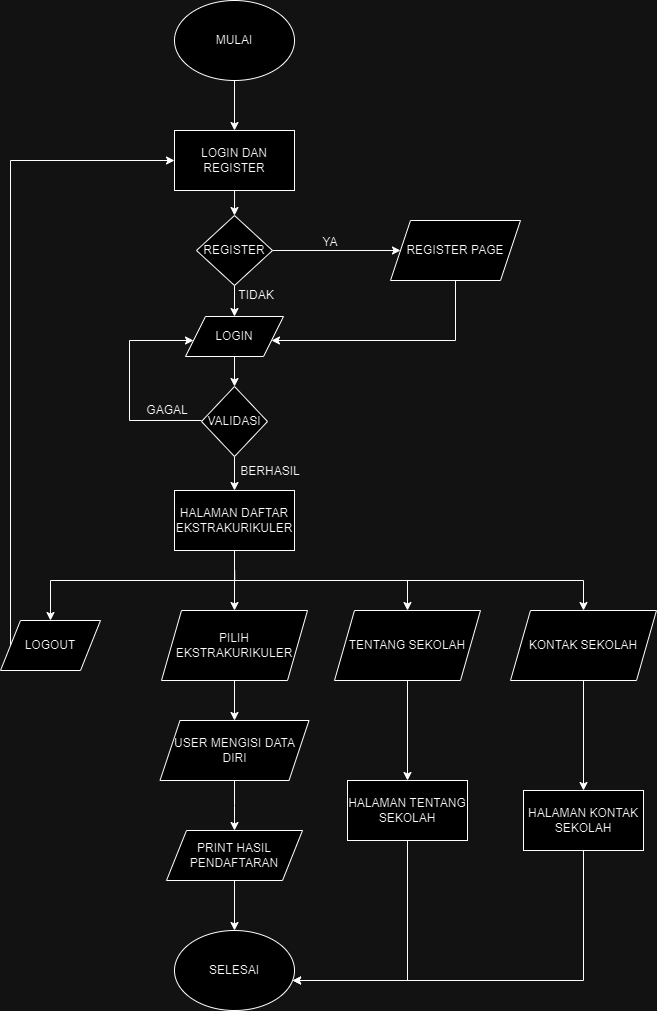

The diagram above was exported from draw.io. Its source (the exported page's mxGraphModel, read from the mxfile embedded in the PNG):
<mxGraphModel dx="1434" dy="784" grid="1" gridSize="10" guides="1" tooltips="1" connect="1" arrows="1" fold="1" page="1" pageScale="1" pageWidth="827" pageHeight="1169" math="0" shadow="0">
  <root>
    <mxCell id="WIyWlLk6GJQsqaUBKTNV-0" />
    <mxCell id="WIyWlLk6GJQsqaUBKTNV-1" parent="WIyWlLk6GJQsqaUBKTNV-0" />
    <mxCell id="TSPP5Dsy5jRaQKqd-PgY-35" style="edgeStyle=orthogonalEdgeStyle;rounded=0;orthogonalLoop=1;jettySize=auto;html=1;entryX=0.5;entryY=0;entryDx=0;entryDy=0;" edge="1" parent="WIyWlLk6GJQsqaUBKTNV-1" source="a8jEd_lyI3lUN4i0r0Ek-0" target="TSPP5Dsy5jRaQKqd-PgY-34">
      <mxGeometry relative="1" as="geometry" />
    </mxCell>
    <mxCell id="a8jEd_lyI3lUN4i0r0Ek-0" value="MULAI" style="ellipse;whiteSpace=wrap;html=1;" parent="WIyWlLk6GJQsqaUBKTNV-1" vertex="1">
      <mxGeometry x="354" y="60" width="120" height="80" as="geometry" />
    </mxCell>
    <mxCell id="TSPP5Dsy5jRaQKqd-PgY-11" style="edgeStyle=orthogonalEdgeStyle;rounded=0;orthogonalLoop=1;jettySize=auto;html=1;entryX=0.5;entryY=0;entryDx=0;entryDy=0;" edge="1" parent="WIyWlLk6GJQsqaUBKTNV-1" target="a8jEd_lyI3lUN4i0r0Ek-5">
      <mxGeometry relative="1" as="geometry">
        <mxPoint x="414.0344827586207" y="250" as="sourcePoint" />
      </mxGeometry>
    </mxCell>
    <mxCell id="TSPP5Dsy5jRaQKqd-PgY-32" style="edgeStyle=orthogonalEdgeStyle;rounded=0;orthogonalLoop=1;jettySize=auto;html=1;" edge="1" parent="WIyWlLk6GJQsqaUBKTNV-1" source="a8jEd_lyI3lUN4i0r0Ek-4" target="a8jEd_lyI3lUN4i0r0Ek-27">
      <mxGeometry relative="1" as="geometry">
        <Array as="points">
          <mxPoint x="635" y="400" />
        </Array>
      </mxGeometry>
    </mxCell>
    <mxCell id="a8jEd_lyI3lUN4i0r0Ek-4" value="REGISTER PAGE" style="shape=parallelogram;perimeter=parallelogramPerimeter;whiteSpace=wrap;html=1;fixedSize=1;" parent="WIyWlLk6GJQsqaUBKTNV-1" vertex="1">
      <mxGeometry x="570" y="280" width="130" height="60" as="geometry" />
    </mxCell>
    <mxCell id="a8jEd_lyI3lUN4i0r0Ek-29" style="edgeStyle=orthogonalEdgeStyle;rounded=0;orthogonalLoop=1;jettySize=auto;html=1;entryX=0;entryY=0.5;entryDx=0;entryDy=0;" parent="WIyWlLk6GJQsqaUBKTNV-1" source="a8jEd_lyI3lUN4i0r0Ek-5" target="a8jEd_lyI3lUN4i0r0Ek-4" edge="1">
      <mxGeometry relative="1" as="geometry" />
    </mxCell>
    <mxCell id="TSPP5Dsy5jRaQKqd-PgY-28" style="edgeStyle=orthogonalEdgeStyle;rounded=0;orthogonalLoop=1;jettySize=auto;html=1;entryX=0.5;entryY=0;entryDx=0;entryDy=0;" edge="1" parent="WIyWlLk6GJQsqaUBKTNV-1" source="a8jEd_lyI3lUN4i0r0Ek-5" target="a8jEd_lyI3lUN4i0r0Ek-27">
      <mxGeometry relative="1" as="geometry" />
    </mxCell>
    <mxCell id="a8jEd_lyI3lUN4i0r0Ek-5" value="REGISTER" style="rhombus;whiteSpace=wrap;html=1;" parent="WIyWlLk6GJQsqaUBKTNV-1" vertex="1">
      <mxGeometry x="376" y="275" width="76" height="70" as="geometry" />
    </mxCell>
    <mxCell id="a8jEd_lyI3lUN4i0r0Ek-15" style="edgeStyle=orthogonalEdgeStyle;rounded=0;orthogonalLoop=1;jettySize=auto;html=1;entryX=0.5;entryY=0;entryDx=0;entryDy=0;exitX=0.5;exitY=1;exitDx=0;exitDy=0;" parent="WIyWlLk6GJQsqaUBKTNV-1" source="a8jEd_lyI3lUN4i0r0Ek-6" target="a8jEd_lyI3lUN4i0r0Ek-7" edge="1">
      <mxGeometry relative="1" as="geometry">
        <mxPoint x="414" y="630" as="sourcePoint" />
      </mxGeometry>
    </mxCell>
    <mxCell id="a8jEd_lyI3lUN4i0r0Ek-24" style="edgeStyle=orthogonalEdgeStyle;rounded=0;orthogonalLoop=1;jettySize=auto;html=1;entryX=0.5;entryY=0;entryDx=0;entryDy=0;" parent="WIyWlLk6GJQsqaUBKTNV-1" target="a8jEd_lyI3lUN4i0r0Ek-19" edge="1">
      <mxGeometry relative="1" as="geometry">
        <Array as="points">
          <mxPoint x="414" y="640" />
          <mxPoint x="230" y="640" />
        </Array>
        <mxPoint x="414.0588235294117" y="630" as="sourcePoint" />
      </mxGeometry>
    </mxCell>
    <mxCell id="a8jEd_lyI3lUN4i0r0Ek-25" style="edgeStyle=orthogonalEdgeStyle;rounded=0;orthogonalLoop=1;jettySize=auto;html=1;" parent="WIyWlLk6GJQsqaUBKTNV-1" target="a8jEd_lyI3lUN4i0r0Ek-20" edge="1">
      <mxGeometry relative="1" as="geometry">
        <Array as="points">
          <mxPoint x="414" y="640" />
          <mxPoint x="587" y="640" />
        </Array>
        <mxPoint x="414.0588235294117" y="630" as="sourcePoint" />
      </mxGeometry>
    </mxCell>
    <mxCell id="a8jEd_lyI3lUN4i0r0Ek-26" style="edgeStyle=orthogonalEdgeStyle;rounded=0;orthogonalLoop=1;jettySize=auto;html=1;" parent="WIyWlLk6GJQsqaUBKTNV-1" target="a8jEd_lyI3lUN4i0r0Ek-18" edge="1">
      <mxGeometry relative="1" as="geometry">
        <Array as="points">
          <mxPoint x="414" y="640" />
          <mxPoint x="763" y="640" />
        </Array>
        <mxPoint x="414.0588235294117" y="630" as="sourcePoint" />
      </mxGeometry>
    </mxCell>
    <mxCell id="a8jEd_lyI3lUN4i0r0Ek-6" value="USER PAGE" style="rounded=1;whiteSpace=wrap;html=1;" parent="WIyWlLk6GJQsqaUBKTNV-1" vertex="1">
      <mxGeometry x="354" y="550" width="120" height="60" as="geometry" />
    </mxCell>
    <mxCell id="TSPP5Dsy5jRaQKqd-PgY-2" style="edgeStyle=orthogonalEdgeStyle;rounded=0;orthogonalLoop=1;jettySize=auto;html=1;entryX=0.5;entryY=0;entryDx=0;entryDy=0;" edge="1" parent="WIyWlLk6GJQsqaUBKTNV-1" source="a8jEd_lyI3lUN4i0r0Ek-7" target="TSPP5Dsy5jRaQKqd-PgY-0">
      <mxGeometry relative="1" as="geometry" />
    </mxCell>
    <mxCell id="a8jEd_lyI3lUN4i0r0Ek-7" value="PILIH EKSTRAKURIKULER" style="shape=parallelogram;perimeter=parallelogramPerimeter;whiteSpace=wrap;html=1;fixedSize=1;" parent="WIyWlLk6GJQsqaUBKTNV-1" vertex="1">
      <mxGeometry x="341" y="670" width="146" height="70" as="geometry" />
    </mxCell>
    <mxCell id="a8jEd_lyI3lUN4i0r0Ek-17" style="edgeStyle=orthogonalEdgeStyle;rounded=0;orthogonalLoop=1;jettySize=auto;html=1;entryX=0.5;entryY=0;entryDx=0;entryDy=0;" parent="WIyWlLk6GJQsqaUBKTNV-1" source="TSPP5Dsy5jRaQKqd-PgY-48" target="a8jEd_lyI3lUN4i0r0Ek-9" edge="1">
      <mxGeometry relative="1" as="geometry">
        <mxPoint x="414" y="950" as="sourcePoint" />
      </mxGeometry>
    </mxCell>
    <mxCell id="a8jEd_lyI3lUN4i0r0Ek-9" value="SELESAI" style="ellipse;whiteSpace=wrap;html=1;" parent="WIyWlLk6GJQsqaUBKTNV-1" vertex="1">
      <mxGeometry x="354" y="990" width="120" height="80" as="geometry" />
    </mxCell>
    <mxCell id="TSPP5Dsy5jRaQKqd-PgY-45" style="edgeStyle=orthogonalEdgeStyle;rounded=0;orthogonalLoop=1;jettySize=auto;html=1;entryX=0.5;entryY=0;entryDx=0;entryDy=0;" edge="1" parent="WIyWlLk6GJQsqaUBKTNV-1" source="a8jEd_lyI3lUN4i0r0Ek-18" target="TSPP5Dsy5jRaQKqd-PgY-41">
      <mxGeometry relative="1" as="geometry" />
    </mxCell>
    <mxCell id="a8jEd_lyI3lUN4i0r0Ek-18" value="KONTAK SEKOLAH" style="shape=parallelogram;perimeter=parallelogramPerimeter;whiteSpace=wrap;html=1;fixedSize=1;" parent="WIyWlLk6GJQsqaUBKTNV-1" vertex="1">
      <mxGeometry x="690" y="670" width="146" height="70" as="geometry" />
    </mxCell>
    <mxCell id="a8jEd_lyI3lUN4i0r0Ek-23" style="edgeStyle=orthogonalEdgeStyle;rounded=0;orthogonalLoop=1;jettySize=auto;html=1;" parent="WIyWlLk6GJQsqaUBKTNV-1" source="a8jEd_lyI3lUN4i0r0Ek-19" target="TSPP5Dsy5jRaQKqd-PgY-34" edge="1">
      <mxGeometry relative="1" as="geometry">
        <Array as="points">
          <mxPoint x="190" y="220" />
        </Array>
        <mxPoint x="364" y="220" as="targetPoint" />
      </mxGeometry>
    </mxCell>
    <mxCell id="a8jEd_lyI3lUN4i0r0Ek-19" value="LOGOUT" style="shape=parallelogram;perimeter=parallelogramPerimeter;whiteSpace=wrap;html=1;fixedSize=1;" parent="WIyWlLk6GJQsqaUBKTNV-1" vertex="1">
      <mxGeometry x="180" y="680" width="100" height="50" as="geometry" />
    </mxCell>
    <mxCell id="TSPP5Dsy5jRaQKqd-PgY-42" style="edgeStyle=orthogonalEdgeStyle;rounded=0;orthogonalLoop=1;jettySize=auto;html=1;entryX=0.5;entryY=0;entryDx=0;entryDy=0;" edge="1" parent="WIyWlLk6GJQsqaUBKTNV-1" source="a8jEd_lyI3lUN4i0r0Ek-20" target="TSPP5Dsy5jRaQKqd-PgY-40">
      <mxGeometry relative="1" as="geometry" />
    </mxCell>
    <mxCell id="a8jEd_lyI3lUN4i0r0Ek-20" value="TENTANG SEKOLAH" style="shape=parallelogram;perimeter=parallelogramPerimeter;whiteSpace=wrap;html=1;fixedSize=1;" parent="WIyWlLk6GJQsqaUBKTNV-1" vertex="1">
      <mxGeometry x="514" y="670" width="146" height="70" as="geometry" />
    </mxCell>
    <mxCell id="TSPP5Dsy5jRaQKqd-PgY-25" style="edgeStyle=orthogonalEdgeStyle;rounded=0;orthogonalLoop=1;jettySize=auto;html=1;entryX=0.5;entryY=0;entryDx=0;entryDy=0;" edge="1" parent="WIyWlLk6GJQsqaUBKTNV-1" source="a8jEd_lyI3lUN4i0r0Ek-27" target="TSPP5Dsy5jRaQKqd-PgY-9">
      <mxGeometry relative="1" as="geometry" />
    </mxCell>
    <mxCell id="a8jEd_lyI3lUN4i0r0Ek-27" value="LOGIN" style="shape=parallelogram;perimeter=parallelogramPerimeter;whiteSpace=wrap;html=1;fixedSize=1;" parent="WIyWlLk6GJQsqaUBKTNV-1" vertex="1">
      <mxGeometry x="365" y="376" width="98" height="40" as="geometry" />
    </mxCell>
    <mxCell id="a8jEd_lyI3lUN4i0r0Ek-33" value="YA" style="text;html=1;align=center;verticalAlign=middle;whiteSpace=wrap;rounded=0;" parent="WIyWlLk6GJQsqaUBKTNV-1" vertex="1">
      <mxGeometry x="480" y="287" width="60" height="30" as="geometry" />
    </mxCell>
    <mxCell id="a8jEd_lyI3lUN4i0r0Ek-34" value="TIDAK" style="text;html=1;align=center;verticalAlign=middle;whiteSpace=wrap;rounded=0;" parent="WIyWlLk6GJQsqaUBKTNV-1" vertex="1">
      <mxGeometry x="418" y="345" width="36" height="20" as="geometry" />
    </mxCell>
    <mxCell id="TSPP5Dsy5jRaQKqd-PgY-3" style="edgeStyle=orthogonalEdgeStyle;rounded=0;orthogonalLoop=1;jettySize=auto;html=1;entryX=0.5;entryY=0;entryDx=0;entryDy=0;" edge="1" parent="WIyWlLk6GJQsqaUBKTNV-1" source="TSPP5Dsy5jRaQKqd-PgY-0">
      <mxGeometry relative="1" as="geometry">
        <mxPoint x="414" y="890" as="targetPoint" />
      </mxGeometry>
    </mxCell>
    <mxCell id="TSPP5Dsy5jRaQKqd-PgY-0" value="USER MENGISI DATA DIRI" style="shape=parallelogram;perimeter=parallelogramPerimeter;whiteSpace=wrap;html=1;fixedSize=1;" vertex="1" parent="WIyWlLk6GJQsqaUBKTNV-1">
      <mxGeometry x="339.5" y="780" width="149" height="60" as="geometry" />
    </mxCell>
    <mxCell id="TSPP5Dsy5jRaQKqd-PgY-29" style="edgeStyle=orthogonalEdgeStyle;rounded=0;orthogonalLoop=1;jettySize=auto;html=1;entryX=0.5;entryY=0;entryDx=0;entryDy=0;" edge="1" parent="WIyWlLk6GJQsqaUBKTNV-1" source="TSPP5Dsy5jRaQKqd-PgY-9" target="a8jEd_lyI3lUN4i0r0Ek-6">
      <mxGeometry relative="1" as="geometry" />
    </mxCell>
    <mxCell id="TSPP5Dsy5jRaQKqd-PgY-9" value="VALIDASI" style="rhombus;whiteSpace=wrap;html=1;" vertex="1" parent="WIyWlLk6GJQsqaUBKTNV-1">
      <mxGeometry x="381" y="446" width="66" height="70" as="geometry" />
    </mxCell>
    <mxCell id="TSPP5Dsy5jRaQKqd-PgY-20" value="GAGAL" style="text;html=1;align=center;verticalAlign=middle;whiteSpace=wrap;rounded=0;" vertex="1" parent="WIyWlLk6GJQsqaUBKTNV-1">
      <mxGeometry x="329" y="460" width="36" height="20" as="geometry" />
    </mxCell>
    <mxCell id="TSPP5Dsy5jRaQKqd-PgY-22" value="BERHASIL" style="text;html=1;align=center;verticalAlign=middle;whiteSpace=wrap;rounded=0;" vertex="1" parent="WIyWlLk6GJQsqaUBKTNV-1">
      <mxGeometry x="420" y="516" width="60" height="30" as="geometry" />
    </mxCell>
    <mxCell id="TSPP5Dsy5jRaQKqd-PgY-31" style="edgeStyle=orthogonalEdgeStyle;rounded=0;orthogonalLoop=1;jettySize=auto;html=1;" edge="1" parent="WIyWlLk6GJQsqaUBKTNV-1" target="a8jEd_lyI3lUN4i0r0Ek-27">
      <mxGeometry relative="1" as="geometry">
        <mxPoint x="381.00285714285707" y="479.9999999999999" as="sourcePoint" />
        <mxPoint x="369.05800000000005" y="400" as="targetPoint" />
        <Array as="points">
          <mxPoint x="309" y="480" />
          <mxPoint x="309" y="400" />
        </Array>
      </mxGeometry>
    </mxCell>
    <mxCell id="TSPP5Dsy5jRaQKqd-PgY-34" value="LOGIN DAN REGISTER" style="rounded=0;whiteSpace=wrap;html=1;" vertex="1" parent="WIyWlLk6GJQsqaUBKTNV-1">
      <mxGeometry x="354" y="190" width="120" height="60" as="geometry" />
    </mxCell>
    <mxCell id="TSPP5Dsy5jRaQKqd-PgY-39" value="HALAMAN DAFTAR EKSTRAKURIKULER" style="rounded=0;whiteSpace=wrap;html=1;" vertex="1" parent="WIyWlLk6GJQsqaUBKTNV-1">
      <mxGeometry x="354" y="550" width="120" height="60" as="geometry" />
    </mxCell>
    <mxCell id="TSPP5Dsy5jRaQKqd-PgY-47" style="edgeStyle=orthogonalEdgeStyle;rounded=0;orthogonalLoop=1;jettySize=auto;html=1;" edge="1" parent="WIyWlLk6GJQsqaUBKTNV-1" source="TSPP5Dsy5jRaQKqd-PgY-40" target="a8jEd_lyI3lUN4i0r0Ek-9">
      <mxGeometry relative="1" as="geometry">
        <Array as="points">
          <mxPoint x="587" y="1040" />
        </Array>
      </mxGeometry>
    </mxCell>
    <mxCell id="TSPP5Dsy5jRaQKqd-PgY-40" value="HALAMAN TENTANG SEKOLAH" style="rounded=0;whiteSpace=wrap;html=1;" vertex="1" parent="WIyWlLk6GJQsqaUBKTNV-1">
      <mxGeometry x="527" y="840" width="120" height="60" as="geometry" />
    </mxCell>
    <mxCell id="TSPP5Dsy5jRaQKqd-PgY-46" style="edgeStyle=orthogonalEdgeStyle;rounded=0;orthogonalLoop=1;jettySize=auto;html=1;" edge="1" parent="WIyWlLk6GJQsqaUBKTNV-1" source="TSPP5Dsy5jRaQKqd-PgY-41" target="a8jEd_lyI3lUN4i0r0Ek-9">
      <mxGeometry relative="1" as="geometry">
        <Array as="points">
          <mxPoint x="763" y="1040" />
        </Array>
      </mxGeometry>
    </mxCell>
    <mxCell id="TSPP5Dsy5jRaQKqd-PgY-41" value="HALAMAN KONTAK SEKOLAH" style="rounded=0;whiteSpace=wrap;html=1;" vertex="1" parent="WIyWlLk6GJQsqaUBKTNV-1">
      <mxGeometry x="703" y="850" width="120" height="60" as="geometry" />
    </mxCell>
    <mxCell id="TSPP5Dsy5jRaQKqd-PgY-48" value="PRINT HASIL PENDAFTARAN" style="shape=parallelogram;perimeter=parallelogramPerimeter;whiteSpace=wrap;html=1;fixedSize=1;" vertex="1" parent="WIyWlLk6GJQsqaUBKTNV-1">
      <mxGeometry x="346" y="890" width="136" height="50" as="geometry" />
    </mxCell>
  </root>
</mxGraphModel>